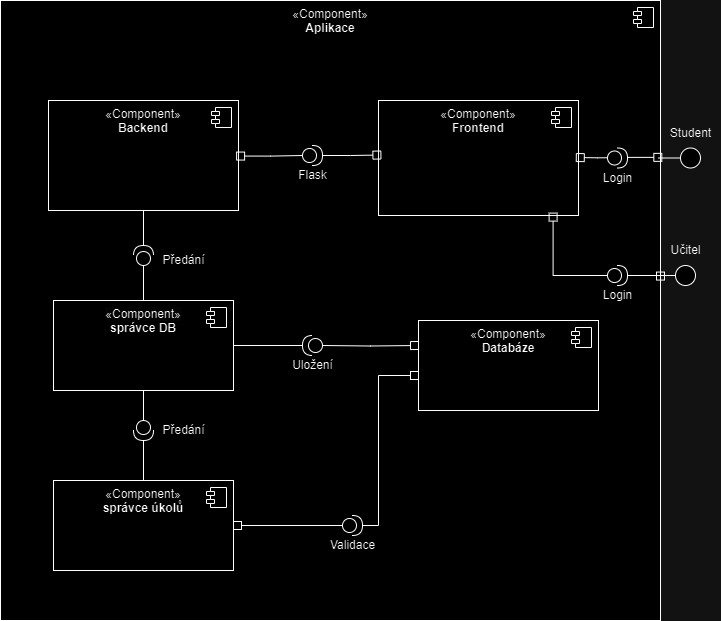

The diagram above was exported from draw.io. Its source (the exported page's mxGraphModel, read from the mxfile embedded in the PNG):
<mxGraphModel dx="1434" dy="746" grid="1" gridSize="10" guides="1" tooltips="1" connect="1" arrows="1" fold="1" page="1" pageScale="1" pageWidth="827" pageHeight="1169" math="0" shadow="0">
  <root>
    <mxCell id="0" />
    <mxCell id="1" parent="0" />
    <mxCell id="vIuh9kJzAyIpqQx-oC22-1" value="«Component»&lt;br&gt;&lt;b&gt;Aplikace&lt;/b&gt;" style="html=1;dropTarget=0;whiteSpace=wrap;imageVerticalAlign=middle;verticalAlign=top;" parent="1" vertex="1">
      <mxGeometry x="112" y="60" width="660" height="620" as="geometry" />
    </mxCell>
    <mxCell id="vIuh9kJzAyIpqQx-oC22-2" value="" style="shape=module;jettyWidth=8;jettyHeight=4;" parent="vIuh9kJzAyIpqQx-oC22-1" vertex="1">
      <mxGeometry x="1" width="20" height="20" relative="1" as="geometry">
        <mxPoint x="-27" y="7" as="offset" />
      </mxGeometry>
    </mxCell>
    <mxCell id="vIuh9kJzAyIpqQx-oC22-5" value="«Component»&lt;br&gt;&lt;b&gt;Frontend&lt;/b&gt;" style="html=1;dropTarget=0;whiteSpace=wrap;verticalAlign=top;" parent="1" vertex="1">
      <mxGeometry x="490" y="160" width="200" height="115" as="geometry" />
    </mxCell>
    <mxCell id="vIuh9kJzAyIpqQx-oC22-6" value="" style="shape=module;jettyWidth=8;jettyHeight=4;" parent="vIuh9kJzAyIpqQx-oC22-5" vertex="1">
      <mxGeometry x="1" width="20" height="20" relative="1" as="geometry">
        <mxPoint x="-27" y="7" as="offset" />
      </mxGeometry>
    </mxCell>
    <mxCell id="vIuh9kJzAyIpqQx-oC22-9" value="" style="group" parent="1" vertex="1" connectable="0">
      <mxGeometry x="777" y="177.5" width="55" height="50" as="geometry" />
    </mxCell>
    <mxCell id="vIuh9kJzAyIpqQx-oC22-4" value="Student" style="text;html=1;align=center;verticalAlign=middle;resizable=1;points=[];autosize=1;strokeColor=none;fillColor=none;movable=1;rotatable=1;deletable=1;editable=1;locked=0;connectable=1;" parent="vIuh9kJzAyIpqQx-oC22-9" vertex="1">
      <mxGeometry x="-5" width="60" height="30" as="geometry" />
    </mxCell>
    <mxCell id="vIuh9kJzAyIpqQx-oC22-47" style="edgeStyle=orthogonalEdgeStyle;rounded=0;orthogonalLoop=1;jettySize=auto;html=1;endArrow=none;endFill=0;" parent="vIuh9kJzAyIpqQx-oC22-9" source="vIuh9kJzAyIpqQx-oC22-8" edge="1">
      <mxGeometry relative="1" as="geometry">
        <mxPoint x="-7" y="40" as="targetPoint" />
      </mxGeometry>
    </mxCell>
    <mxCell id="vIuh9kJzAyIpqQx-oC22-8" value="" style="ellipse;whiteSpace=wrap;html=1;aspect=fixed;movable=1;resizable=1;rotatable=1;deletable=1;editable=1;locked=0;connectable=1;" parent="vIuh9kJzAyIpqQx-oC22-9" vertex="1">
      <mxGeometry x="15" y="30" width="20" height="20" as="geometry" />
    </mxCell>
    <mxCell id="vIuh9kJzAyIpqQx-oC22-13" value="" style="ellipse;whiteSpace=wrap;html=1;align=center;aspect=fixed;fillColor=none;strokeColor=none;resizable=0;perimeter=centerPerimeter;rotatable=0;allowArrows=0;points=[];outlineConnect=1;" parent="1" vertex="1">
      <mxGeometry x="719" y="215" width="10" height="10" as="geometry" />
    </mxCell>
    <mxCell id="vIuh9kJzAyIpqQx-oC22-15" style="edgeStyle=orthogonalEdgeStyle;rounded=0;orthogonalLoop=1;jettySize=auto;html=1;exitX=0;exitY=0.5;exitDx=0;exitDy=0;exitPerimeter=0;endArrow=box;endFill=0;entryX=0.989;entryY=0.496;entryDx=0;entryDy=0;entryPerimeter=0;" parent="1" target="vIuh9kJzAyIpqQx-oC22-5" edge="1">
      <mxGeometry relative="1" as="geometry">
        <mxPoint x="729" y="217.25" as="sourcePoint" />
        <mxPoint x="689" y="217.75" as="targetPoint" />
        <Array as="points">
          <mxPoint x="709" y="217" />
        </Array>
      </mxGeometry>
    </mxCell>
    <mxCell id="vIuh9kJzAyIpqQx-oC22-14" value="Login&lt;br&gt;" style="shape=providedRequiredInterface;html=1;verticalLabelPosition=bottom;sketch=0;" parent="1" vertex="1">
      <mxGeometry x="719" y="207.5" width="20" height="20" as="geometry" />
    </mxCell>
    <mxCell id="vIuh9kJzAyIpqQx-oC22-16" style="edgeStyle=orthogonalEdgeStyle;rounded=0;orthogonalLoop=1;jettySize=auto;html=1;entryX=1;entryY=0.5;entryDx=0;entryDy=0;entryPerimeter=0;endArrow=none;endFill=0;curved=0;startArrow=box;startFill=0;exitX=1.002;exitY=0.253;exitDx=0;exitDy=0;exitPerimeter=0;" parent="1" source="vIuh9kJzAyIpqQx-oC22-1" edge="1">
      <mxGeometry relative="1" as="geometry">
        <mxPoint x="763.3000000000001" y="216.57" as="sourcePoint" />
        <mxPoint x="739" y="218.45" as="targetPoint" />
        <Array as="points" />
      </mxGeometry>
    </mxCell>
    <mxCell id="vIuh9kJzAyIpqQx-oC22-22" value="" style="group" parent="1" vertex="1" connectable="0">
      <mxGeometry x="772" y="295" width="60" height="50" as="geometry" />
    </mxCell>
    <mxCell id="vIuh9kJzAyIpqQx-oC22-23" value="Učitel" style="text;html=1;align=center;verticalAlign=middle;resizable=1;points=[];autosize=1;strokeColor=none;fillColor=none;movable=1;rotatable=1;deletable=1;editable=1;locked=0;connectable=1;" parent="vIuh9kJzAyIpqQx-oC22-22" vertex="1">
      <mxGeometry width="50" height="30" as="geometry" />
    </mxCell>
    <mxCell id="vIuh9kJzAyIpqQx-oC22-31" style="edgeStyle=orthogonalEdgeStyle;rounded=0;orthogonalLoop=1;jettySize=auto;html=1;endArrow=none;endFill=0;" parent="vIuh9kJzAyIpqQx-oC22-22" source="vIuh9kJzAyIpqQx-oC22-25" edge="1">
      <mxGeometry relative="1" as="geometry">
        <mxPoint x="-12" y="40" as="targetPoint" />
      </mxGeometry>
    </mxCell>
    <mxCell id="vIuh9kJzAyIpqQx-oC22-25" value="" style="ellipse;whiteSpace=wrap;html=1;aspect=fixed;movable=1;resizable=1;rotatable=1;deletable=1;editable=1;locked=0;connectable=1;" parent="vIuh9kJzAyIpqQx-oC22-22" vertex="1">
      <mxGeometry x="15" y="30" width="20" height="20" as="geometry" />
    </mxCell>
    <mxCell id="vIuh9kJzAyIpqQx-oC22-26" value="Login" style="shape=providedRequiredInterface;html=1;verticalLabelPosition=bottom;sketch=0;" parent="1" vertex="1">
      <mxGeometry x="719" y="325" width="20" height="20" as="geometry" />
    </mxCell>
    <mxCell id="vIuh9kJzAyIpqQx-oC22-29" style="edgeStyle=orthogonalEdgeStyle;rounded=0;orthogonalLoop=1;jettySize=auto;html=1;entryX=1;entryY=0.438;entryDx=0;entryDy=0;entryPerimeter=0;exitX=1;exitY=0.5;exitDx=0;exitDy=0;exitPerimeter=0;endArrow=box;endFill=0;" parent="1" source="vIuh9kJzAyIpqQx-oC22-26" target="vIuh9kJzAyIpqQx-oC22-1" edge="1">
      <mxGeometry relative="1" as="geometry" />
    </mxCell>
    <mxCell id="vIuh9kJzAyIpqQx-oC22-34" style="edgeStyle=orthogonalEdgeStyle;rounded=0;orthogonalLoop=1;jettySize=auto;html=1;entryX=0.873;entryY=0.979;entryDx=0;entryDy=0;entryPerimeter=0;endArrow=box;endFill=0;" parent="1" source="vIuh9kJzAyIpqQx-oC22-26" target="vIuh9kJzAyIpqQx-oC22-5" edge="1">
      <mxGeometry relative="1" as="geometry" />
    </mxCell>
    <mxCell id="vIuh9kJzAyIpqQx-oC22-36" value="«Component»&lt;br&gt;&lt;b&gt;Backend&lt;/b&gt;" style="html=1;dropTarget=0;whiteSpace=wrap;verticalAlign=top;" parent="1" vertex="1">
      <mxGeometry x="160" y="160" width="190" height="110" as="geometry" />
    </mxCell>
    <mxCell id="vIuh9kJzAyIpqQx-oC22-37" value="" style="shape=module;jettyWidth=8;jettyHeight=4;" parent="vIuh9kJzAyIpqQx-oC22-36" vertex="1">
      <mxGeometry x="1" width="20" height="20" relative="1" as="geometry">
        <mxPoint x="-27" y="7" as="offset" />
      </mxGeometry>
    </mxCell>
    <mxCell id="vIuh9kJzAyIpqQx-oC22-39" style="edgeStyle=orthogonalEdgeStyle;rounded=0;orthogonalLoop=1;jettySize=auto;html=1;entryX=0.012;entryY=0.474;entryDx=0;entryDy=0;entryPerimeter=0;endArrow=box;endFill=0;" parent="1" source="vIuh9kJzAyIpqQx-oC22-38" target="vIuh9kJzAyIpqQx-oC22-5" edge="1">
      <mxGeometry relative="1" as="geometry" />
    </mxCell>
    <mxCell id="vIuh9kJzAyIpqQx-oC22-38" value="Flask" style="shape=providedRequiredInterface;html=1;verticalLabelPosition=bottom;sketch=0;" parent="1" vertex="1">
      <mxGeometry x="414" y="205" width="20" height="20" as="geometry" />
    </mxCell>
    <mxCell id="vIuh9kJzAyIpqQx-oC22-40" style="edgeStyle=orthogonalEdgeStyle;rounded=0;orthogonalLoop=1;jettySize=auto;html=1;exitX=0.99;exitY=0.505;exitDx=0;exitDy=0;entryX=0;entryY=0.5;entryDx=0;entryDy=0;entryPerimeter=0;endArrow=none;endFill=0;startArrow=box;startFill=0;exitPerimeter=0;" parent="1" source="vIuh9kJzAyIpqQx-oC22-36" target="vIuh9kJzAyIpqQx-oC22-38" edge="1">
      <mxGeometry relative="1" as="geometry" />
    </mxCell>
    <mxCell id="vIuh9kJzAyIpqQx-oC22-41" value="«Component»&lt;br&gt;&lt;b&gt;Databáze&lt;/b&gt;" style="html=1;dropTarget=0;whiteSpace=wrap;verticalAlign=top;" parent="1" vertex="1">
      <mxGeometry x="530" y="380" width="180" height="90" as="geometry" />
    </mxCell>
    <mxCell id="vIuh9kJzAyIpqQx-oC22-42" value="" style="shape=module;jettyWidth=8;jettyHeight=4;" parent="vIuh9kJzAyIpqQx-oC22-41" vertex="1">
      <mxGeometry x="1" width="20" height="20" relative="1" as="geometry">
        <mxPoint x="-27" y="7" as="offset" />
      </mxGeometry>
    </mxCell>
    <mxCell id="vIuh9kJzAyIpqQx-oC22-43" value="&lt;span style=&quot;color: rgb(0, 0, 0); font-family: Helvetica; font-size: 12px; font-style: normal; font-variant-ligatures: normal; font-variant-caps: normal; font-weight: 400; letter-spacing: normal; orphans: 2; text-align: center; text-indent: 0px; text-transform: none; widows: 2; word-spacing: 0px; -webkit-text-stroke-width: 0px; background-color: rgb(251, 251, 251); text-decoration-thickness: initial; text-decoration-style: initial; text-decoration-color: initial; float: none; display: inline !important;&quot;&gt;«Component»&lt;/span&gt;&lt;br style=&quot;border-color: var(--border-color); color: rgb(0, 0, 0); font-family: Helvetica; font-size: 12px; font-style: normal; font-variant-ligatures: normal; font-variant-caps: normal; font-weight: 400; letter-spacing: normal; orphans: 2; text-align: center; text-indent: 0px; text-transform: none; widows: 2; word-spacing: 0px; -webkit-text-stroke-width: 0px; background-color: rgb(251, 251, 251); text-decoration-thickness: initial; text-decoration-style: initial; text-decoration-color: initial;&quot;&gt;&lt;b&gt;správce DB&lt;/b&gt;" style="html=1;dropTarget=0;whiteSpace=wrap;verticalAlign=top;" parent="1" vertex="1">
      <mxGeometry x="165" y="360" width="180" height="90" as="geometry" />
    </mxCell>
    <mxCell id="vIuh9kJzAyIpqQx-oC22-44" value="" style="shape=module;jettyWidth=8;jettyHeight=4;" parent="vIuh9kJzAyIpqQx-oC22-43" vertex="1">
      <mxGeometry x="1" width="20" height="20" relative="1" as="geometry">
        <mxPoint x="-27" y="7" as="offset" />
      </mxGeometry>
    </mxCell>
    <mxCell id="vIuh9kJzAyIpqQx-oC22-51" value="«Component»&lt;br&gt;&lt;b&gt;správce úkolů&lt;/b&gt;" style="html=1;dropTarget=0;whiteSpace=wrap;verticalAlign=top;" parent="1" vertex="1">
      <mxGeometry x="165" y="540" width="180" height="90" as="geometry" />
    </mxCell>
    <mxCell id="vIuh9kJzAyIpqQx-oC22-52" value="" style="shape=module;jettyWidth=8;jettyHeight=4;" parent="vIuh9kJzAyIpqQx-oC22-51" vertex="1">
      <mxGeometry x="1" width="20" height="20" relative="1" as="geometry">
        <mxPoint x="-27" y="7" as="offset" />
      </mxGeometry>
    </mxCell>
    <mxCell id="vIuh9kJzAyIpqQx-oC22-56" value="Validace" style="shape=providedRequiredInterface;html=1;verticalLabelPosition=bottom;sketch=0;" parent="1" vertex="1">
      <mxGeometry x="454" y="575" width="20" height="20" as="geometry" />
    </mxCell>
    <mxCell id="vIuh9kJzAyIpqQx-oC22-57" style="edgeStyle=orthogonalEdgeStyle;rounded=0;orthogonalLoop=1;jettySize=auto;html=1;startArrow=box;startFill=0;endArrow=none;endFill=0;entryX=0;entryY=0.5;entryDx=0;entryDy=0;entryPerimeter=0;" parent="1" source="vIuh9kJzAyIpqQx-oC22-51" target="vIuh9kJzAyIpqQx-oC22-56" edge="1">
      <mxGeometry relative="1" as="geometry">
        <mxPoint x="450" y="585" as="targetPoint" />
      </mxGeometry>
    </mxCell>
    <mxCell id="vIuh9kJzAyIpqQx-oC22-58" style="edgeStyle=orthogonalEdgeStyle;rounded=0;orthogonalLoop=1;jettySize=auto;html=1;entryX=1;entryY=0.5;entryDx=0;entryDy=0;entryPerimeter=0;startArrow=box;startFill=0;endArrow=none;endFill=0;" parent="1" source="vIuh9kJzAyIpqQx-oC22-41" target="vIuh9kJzAyIpqQx-oC22-56" edge="1">
      <mxGeometry relative="1" as="geometry">
        <Array as="points">
          <mxPoint x="490" y="435" />
          <mxPoint x="490" y="585" />
        </Array>
      </mxGeometry>
    </mxCell>
    <mxCell id="vIuh9kJzAyIpqQx-oC22-59" value="" style="shape=providedRequiredInterface;html=1;verticalLabelPosition=top;sketch=0;rotation=-180;labelPosition=center;align=center;verticalAlign=bottom;labelBorderColor=none;labelBackgroundColor=none;" parent="1" vertex="1">
      <mxGeometry x="414" y="395" width="20" height="20" as="geometry" />
    </mxCell>
    <mxCell id="vIuh9kJzAyIpqQx-oC22-60" style="edgeStyle=orthogonalEdgeStyle;rounded=0;orthogonalLoop=1;jettySize=auto;html=1;entryX=0;entryY=0.5;entryDx=0;entryDy=0;entryPerimeter=0;endArrow=none;endFill=0;startArrow=box;startFill=0;" parent="1" target="vIuh9kJzAyIpqQx-oC22-59" edge="1">
      <mxGeometry relative="1" as="geometry">
        <mxPoint x="530" y="405" as="sourcePoint" />
      </mxGeometry>
    </mxCell>
    <mxCell id="vIuh9kJzAyIpqQx-oC22-61" style="edgeStyle=orthogonalEdgeStyle;rounded=0;orthogonalLoop=1;jettySize=auto;html=1;entryX=1;entryY=0.5;entryDx=0;entryDy=0;entryPerimeter=0;startArrow=none;startFill=0;endArrow=none;endFill=0;" parent="1" source="vIuh9kJzAyIpqQx-oC22-43" target="vIuh9kJzAyIpqQx-oC22-59" edge="1">
      <mxGeometry relative="1" as="geometry" />
    </mxCell>
    <mxCell id="vIuh9kJzAyIpqQx-oC22-62" value="" style="shape=providedRequiredInterface;html=1;verticalLabelPosition=bottom;sketch=0;rotation=270;" parent="1" vertex="1">
      <mxGeometry x="245" y="305" width="20" height="20" as="geometry" />
    </mxCell>
    <mxCell id="vIuh9kJzAyIpqQx-oC22-63" style="edgeStyle=orthogonalEdgeStyle;rounded=0;orthogonalLoop=1;jettySize=auto;html=1;entryX=0;entryY=0.5;entryDx=0;entryDy=0;entryPerimeter=0;endArrow=none;endFill=0;" parent="1" source="vIuh9kJzAyIpqQx-oC22-43" target="vIuh9kJzAyIpqQx-oC22-62" edge="1">
      <mxGeometry relative="1" as="geometry" />
    </mxCell>
    <mxCell id="vIuh9kJzAyIpqQx-oC22-64" style="edgeStyle=orthogonalEdgeStyle;rounded=0;orthogonalLoop=1;jettySize=auto;html=1;entryX=1;entryY=0.5;entryDx=0;entryDy=0;entryPerimeter=0;endArrow=none;endFill=0;" parent="1" source="vIuh9kJzAyIpqQx-oC22-36" target="vIuh9kJzAyIpqQx-oC22-62" edge="1">
      <mxGeometry relative="1" as="geometry" />
    </mxCell>
    <mxCell id="vIuh9kJzAyIpqQx-oC22-65" value="Uložení" style="text;html=1;align=center;verticalAlign=middle;resizable=0;points=[];autosize=1;strokeColor=none;fillColor=none;" parent="1" vertex="1">
      <mxGeometry x="394" y="410" width="60" height="30" as="geometry" />
    </mxCell>
    <mxCell id="vIuh9kJzAyIpqQx-oC22-66" value="Předání" style="text;html=1;align=center;verticalAlign=middle;resizable=0;points=[];autosize=1;strokeColor=none;fillColor=none;" parent="1" vertex="1">
      <mxGeometry x="260" y="305" width="70" height="30" as="geometry" />
    </mxCell>
    <mxCell id="0URJvRr1JFNdpCv91XUg-2" style="edgeStyle=orthogonalEdgeStyle;rounded=0;orthogonalLoop=1;jettySize=auto;html=1;entryX=0.5;entryY=1;entryDx=0;entryDy=0;endArrow=none;endFill=0;" edge="1" parent="1" source="0URJvRr1JFNdpCv91XUg-1" target="vIuh9kJzAyIpqQx-oC22-43">
      <mxGeometry relative="1" as="geometry" />
    </mxCell>
    <mxCell id="0URJvRr1JFNdpCv91XUg-3" style="edgeStyle=orthogonalEdgeStyle;rounded=0;orthogonalLoop=1;jettySize=auto;html=1;entryX=0.5;entryY=0;entryDx=0;entryDy=0;endArrow=none;endFill=0;" edge="1" parent="1" source="0URJvRr1JFNdpCv91XUg-1" target="vIuh9kJzAyIpqQx-oC22-51">
      <mxGeometry relative="1" as="geometry" />
    </mxCell>
    <mxCell id="0URJvRr1JFNdpCv91XUg-1" value="" style="shape=providedRequiredInterface;html=1;verticalLabelPosition=bottom;sketch=0;rotation=90;" vertex="1" parent="1">
      <mxGeometry x="245" y="480" width="20" height="20" as="geometry" />
    </mxCell>
    <mxCell id="0URJvRr1JFNdpCv91XUg-4" value="Předání" style="text;html=1;align=center;verticalAlign=middle;resizable=0;points=[];autosize=1;strokeColor=none;fillColor=none;" vertex="1" parent="1">
      <mxGeometry x="260" y="475" width="70" height="30" as="geometry" />
    </mxCell>
  </root>
</mxGraphModel>